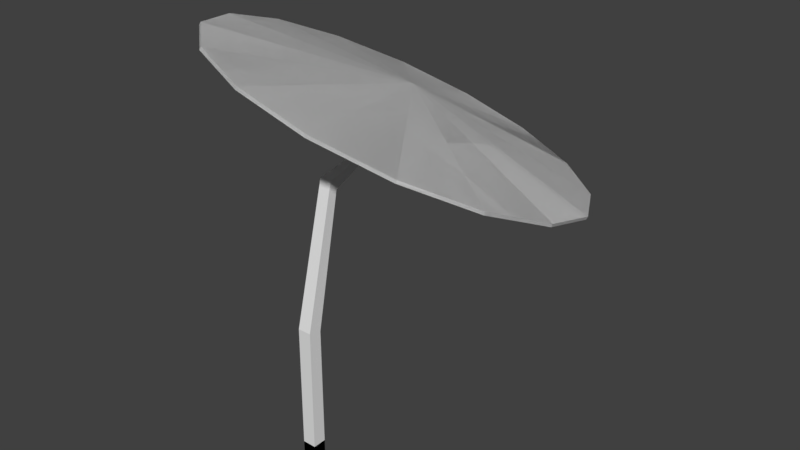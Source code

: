 # Source: Parasol.blend  (saved by Blender 2.79.0; exported with 4.5.12 LTS)
import bpy
from mathutils import Matrix  # noqa: F401  (used for matrix-valued properties, if any)

bpy.ops.wm.read_factory_settings(use_empty=True)
scene = bpy.context.scene
scene.name = 'Scene'

# ---- collections
col_collection_1 = bpy.data.collections.new('Collection 1'); scene.collection.children.link(col_collection_1)

# ---- materials (node trees are filled in below, after node groups)
mat_steel = bpy.data.materials.new('Steel')
mat_steel.alpha_threshold = 0.0
mat_steel.use_transparent_shadow = False
mat_steel.roughness = 0.5
mat_redparasol = bpy.data.materials.new('RedParasol')
mat_redparasol.alpha_threshold = 0.0
mat_redparasol.use_transparent_shadow = False
mat_redparasol.roughness = 0.5

# ---- material node trees

# ---- world
world_world = bpy.data.worlds.new('World'); scene.world = world_world
world_world.color = (0.05088, 0.05088, 0.05088)
world_world.use_sun_shadow = False
world_world.sun_shadow_jitter_overblur = 0.0
world_world.cycles.sampling_method = 'MANUAL'

# ---- meshes
me_cube = bpy.data.meshes.new('Cube')
me_cube.from_pydata([(-1.0, -1.0, -1.0), (-1.0, -1.0, 1.0), (-1.0, 1.0, -1.0), (-1.0, 1.0, 1.0), (1.0, -1.0, -1.0), (1.0, -1.0, 1.0), (1.0, 1.0, -1.0), (1.0, 1.0, 1.0), (-1.0, -1.0, -1.0), (-1.0, -1.0, 1.0), (-1.0, 1.0, -1.0), (-1.0, 1.0, 1.0), (1.0, -1.0, -1.0), (1.0, -1.0, 1.0), (1.0, 1.0, -1.0), (1.0, 1.0, 1.0), (-1.0, -1.0, 1.0), (-1.0, 1.0, 1.0), (1.0, 1.0, 1.0), (1.0, -1.0, 1.0), (-1.0, -0.9751, 19.25), (-1.0, 0.9751, 18.81), (0.9997, 0.9751, 18.81), (0.9997, -0.9751, 19.25), (-0.8694, 3.92, 39.29), (-0.8694, 4.987, 37.92), (0.8688, 4.987, 37.92), (0.8688, 3.92, 39.29), (-0.4409, 16.99, 42.24), (-0.4165, 17.38, 42.15), (-0.01705, 17.35, 42.13), (-0.04141, 16.96, 42.22), (-0.1846, 17.2, 42.22), (-0.3452, 17.71, 43.51), (-0.1811, 17.21, 42.21), (-0.2881, 17.9, 43.42), (-0.1731, 17.22, 42.21), (-0.1584, 18.05, 43.33), (-0.1617, 17.23, 42.2), (-0.1486, 17.23, 42.2), (-0.1359, 17.22, 42.19), (-0.1254, 17.21, 42.19), (-0.1189, 17.2, 42.2), (-0.1172, 17.19, 42.2), (-0.1206, 17.18, 42.21), (-0.1287, 17.17, 42.21), (-0.1401, 17.16, 42.22), (-0.1531, 17.16, 42.22), (-0.1659, 17.17, 42.22), (-0.1763, 17.18, 42.22), (-0.1829, 17.19, 42.22), (-0.321, 17.51, 43.58), (-0.3451, 17.71, 43.51), (-0.1846, 17.2, 42.22), (-0.3452, 17.71, 43.51), (-0.1811, 17.21, 42.21), (-0.2881, 17.9, 43.42), (-0.1731, 17.22, 42.21), (-0.1584, 18.05, 43.33), (-0.1617, 17.23, 42.2), (-0.1486, 17.23, 42.2), (-0.1359, 17.22, 42.19), (-0.1254, 17.21, 42.19), (-0.1189, 17.2, 42.2), (-0.1172, 17.19, 42.2), (-0.1206, 17.18, 42.21), (-0.1287, 17.17, 42.21), (-0.1401, 17.16, 42.22), (-0.1531, 17.16, 42.22), (-0.1659, 17.17, 42.22), (-0.1763, 17.18, 42.22), (-0.1829, 17.19, 42.22), (-0.321, 17.51, 43.58), (-0.3451, 17.71, 43.51), (-0.2774, 17.25, 42.88), (-0.2588, 17.54, 42.81), (-0.01705, 17.35, 42.13), (-0.04141, 16.96, 42.22), (-26.54, 22.68, 50.61), (-26.66, 22.53, 50.2), (1.512, 19.34, 48.11), (-0.1846, 17.2, 42.22), (-5.842, 19.83, 47.76), (-4.729, 19.71, 47.7), (0.746, 19.18, 47.53), (-0.3452, 17.71, 43.51), (-23.64, 32.33, 46.27), (-23.76, 32.18, 45.86), (1.515, 19.35, 48.11), (-0.1811, 17.21, 42.21), (-5.107, 22.27, 46.66), (-4.108, 21.77, 46.77), (0.8098, 19.39, 47.44), (-0.2881, 17.9, 43.42), (-17.18, 39.65, 41.25), (-3.442, 24.16, 45.5), (-17.06, 39.8, 41.67), (1.523, 19.36, 48.1), (-0.1731, 17.22, 42.21), (-2.702, 23.37, 45.79), (0.9547, 19.56, 47.33), (-0.1584, 18.05, 43.33), (1.159, 19.65, 47.24), (-7.801, 43.96, 37.49), (-7.919, 43.81, 37.08), (1.535, 19.37, 48.09), (-0.1617, 17.23, 42.2), (-1.1, 25.21, 44.44), (-0.7232, 24.26, 44.89), (1.561, 25.26, 43.66), (-0.1486, 17.23, 42.2), (2.721, 44.17, 34.39), (2.602, 44.02, 33.98), (1.548, 19.37, 48.09), (1.526, 24.3, 44.23), (1.39, 19.65, 47.17), (3.703, 23.5, 43.9), (12.91, 40.4, 32.83), (12.79, 40.25, 32.41), (1.561, 19.36, 48.09), (-0.1359, 17.22, 42.19), (4.138, 24.31, 43.26), (1.615, 19.57, 47.14), (21.08, 33.08, 32.63), (6.238, 22.5, 43.32), (21.2, 33.23, 33.04), (1.571, 19.35, 48.09), (-0.1254, 17.21, 42.19), (5.476, 21.96, 43.94), (1.798, 19.41, 47.14), (1.911, 19.2, 47.19), (26.35, 23.74, 35.0), (26.23, 23.59, 34.59), (1.578, 19.34, 48.09), (-0.1189, 17.2, 42.2), (7.54, 20.09, 43.81), (6.577, 19.93, 44.36), (6.836, 17.72, 45.09), (1.938, 18.98, 47.26), (27.57, 13.38, 38.41), (27.45, 13.23, 38.0), (1.579, 19.33, 48.1), (-0.1172, 17.19, 42.2), (7.848, 17.47, 44.67), (24.66, 3.731, 42.74), (24.54, 3.581, 42.33), (1.576, 19.32, 48.1), (-0.1206, 17.18, 42.21), (7.113, 15.03, 45.77), (6.216, 15.66, 46.02), (1.874, 18.76, 47.36), (1.73, 18.6, 47.46), (18.08, -3.743, 47.35), (17.96, -3.893, 46.94), (1.568, 19.31, 48.11), (-0.1287, 17.17, 42.21), (5.448, 13.14, 46.94), (4.809, 14.06, 47.0), (1.556, 19.3, 48.11), (8.823, -7.902, 51.52), (8.704, -8.052, 51.11), (-0.1401, 17.16, 42.22), (3.106, 12.09, 47.99), (2.831, 13.17, 47.89), (1.526, 18.51, 47.55), (0.5818, 13.13, 48.56), (-1.699, -8.114, 54.63), (-1.817, -8.263, 54.22), (1.543, 19.3, 48.12), (-0.1531, 17.16, 42.22), (0.4441, 12.03, 48.78), (1.294, 18.5, 47.62), (0.1453, 17.11, 43.59), (-0.1659, 17.17, 42.22), (1.531, 19.31, 48.12), (-11.88, -4.345, 56.19), (-12.0, -4.494, 55.78), (-2.133, 12.99, 49.17), (-1.595, 13.93, 48.89), (1.069, 18.58, 47.65), (-0.05558, 17.18, 43.62), (0.8865, 18.74, 47.65), (-0.2193, 17.32, 43.61), (-20.18, 2.83, 55.98), (-20.3, 2.681, 55.57), (1.52, 19.31, 48.12), (-0.1763, 17.18, 42.22), (-4.232, 14.8, 49.12), (-3.369, 15.46, 48.85), (-5.535, 17.2, 48.62), (-0.1829, 17.19, 42.22), (-25.33, 12.32, 54.02), (-25.45, 12.17, 53.6), (1.514, 19.33, 48.11), (-4.469, 17.49, 48.43), (0.7729, 18.95, 47.61), (-0.321, 17.51, 43.58), (-0.3451, 17.71, 43.51), (-4.729, 19.71, 47.7), (-26.54, 22.68, 50.61), (-26.66, 22.53, 50.2), (1.512, 19.34, 48.11), (-0.1846, 17.2, 42.22), (-5.842, 19.83, 47.76), (0.746, 19.18, 47.53), (-26.54, 22.68, 50.61), (-26.66, 22.53, 50.2), (1.512, 19.34, 48.11), (-0.1846, 17.2, 42.22), (-5.842, 19.83, 47.76), (-4.729, 19.71, 47.7), (0.746, 19.18, 47.53), (-0.3452, 17.71, 43.51), (-23.64, 32.33, 46.27), (-23.76, 32.18, 45.86), (1.515, 19.35, 48.11), (-0.1811, 17.21, 42.21), (-5.107, 22.27, 46.66), (-4.108, 21.77, 46.77), (0.8098, 19.39, 47.44), (-0.2881, 17.9, 43.42), (-17.18, 39.65, 41.25), (-3.442, 24.16, 45.5), (-17.06, 39.8, 41.67), (1.523, 19.36, 48.1), (-0.1731, 17.22, 42.21), (-2.702, 23.37, 45.79), (0.9547, 19.56, 47.33), (-0.1584, 18.05, 43.33), (1.159, 19.65, 47.24), (-7.801, 43.96, 37.49), (-7.919, 43.81, 37.08), (1.535, 19.37, 48.09), (-0.1617, 17.23, 42.2), (-1.1, 25.21, 44.44), (-0.7232, 24.26, 44.89), (1.561, 25.26, 43.66), (-0.1486, 17.23, 42.2), (2.721, 44.17, 34.39), (2.602, 44.02, 33.98), (1.548, 19.37, 48.09), (1.526, 24.3, 44.23), (1.39, 19.65, 47.17), (3.703, 23.5, 43.9), (12.91, 40.4, 32.83), (12.79, 40.25, 32.41), (1.561, 19.36, 48.09), (-0.1359, 17.22, 42.19), (4.138, 24.31, 43.26), (1.615, 19.57, 47.14), (21.08, 33.08, 32.63), (6.238, 22.5, 43.32), (21.2, 33.23, 33.04), (1.571, 19.35, 48.09), (-0.1254, 17.21, 42.19), (5.476, 21.96, 43.94), (1.798, 19.41, 47.14), (1.911, 19.2, 47.19), (26.35, 23.74, 35.0), (26.23, 23.59, 34.59), (1.578, 19.34, 48.09), (-0.1189, 17.2, 42.2), (7.54, 20.09, 43.81), (6.577, 19.93, 44.36), (6.836, 17.72, 45.09), (1.938, 18.98, 47.26), (27.57, 13.38, 38.41), (27.45, 13.23, 38.0), (1.579, 19.33, 48.1), (-0.1172, 17.19, 42.2), (7.848, 17.47, 44.67), (24.66, 3.731, 42.74), (24.54, 3.581, 42.33), (1.576, 19.32, 48.1), (-0.1206, 17.18, 42.21), (7.113, 15.03, 45.77), (6.216, 15.66, 46.02), (1.874, 18.76, 47.36), (1.73, 18.6, 47.46), (18.08, -3.743, 47.35), (17.96, -3.893, 46.94), (1.568, 19.31, 48.11), (-0.1287, 17.17, 42.21), (5.448, 13.14, 46.94), (4.809, 14.06, 47.0), (1.556, 19.3, 48.11), (8.823, -7.902, 51.52), (8.704, -8.052, 51.11), (-0.1401, 17.16, 42.22), (3.106, 12.09, 47.99), (2.831, 13.17, 47.89), (1.526, 18.51, 47.55), (0.5818, 13.13, 48.56), (-1.699, -8.114, 54.63), (-1.817, -8.263, 54.22), (1.543, 19.3, 48.12), (-0.1531, 17.16, 42.22), (0.4441, 12.03, 48.78), (1.294, 18.5, 47.62), (0.1453, 17.11, 43.59), (-0.1659, 17.17, 42.22), (1.531, 19.31, 48.12), (-11.88, -4.345, 56.19), (-12.0, -4.494, 55.78), (-2.133, 12.99, 49.17), (-1.595, 13.93, 48.89), (1.069, 18.58, 47.65), (-0.05558, 17.18, 43.62), (0.8865, 18.74, 47.65), (-0.2193, 17.32, 43.61), (-20.18, 2.83, 55.98), (-20.3, 2.681, 55.57), (1.52, 19.31, 48.12), (-0.1763, 17.18, 42.22), (-4.232, 14.8, 49.12), (-3.369, 15.46, 48.85), (-5.535, 17.2, 48.62), (-0.1829, 17.19, 42.22), (-25.33, 12.32, 54.02), (-25.45, 12.17, 53.6), (1.514, 19.33, 48.11), (-4.469, 17.49, 48.43), (0.7729, 18.95, 47.61), (-0.321, 17.51, 43.58), (-0.3451, 17.71, 43.51), (-4.729, 19.71, 47.7), (-26.54, 22.68, 50.61), (-26.66, 22.53, 50.2), (1.512, 19.34, 48.11), (-0.1846, 17.2, 42.22), (-5.842, 19.83, 47.76), (0.746, 19.18, 47.53), (-0.2774, 17.25, 42.88), (-0.2588, 17.54, 42.81), (-0.01705, 17.35, 42.13), (-0.04141, 16.96, 42.22), (0.7497, 18.6, 47.02), (0.7682, 18.9, 46.95), (1.331, 19.13, 47.56), (1.307, 18.74, 47.65)], [], [(0, 1, 3, 2), (2, 3, 7, 6), (6, 7, 5, 4), (4, 5, 1, 0), (2, 6, 4, 0), (7, 3, 1, 5), (8, 9, 11, 10), (10, 11, 15, 14), (14, 15, 13, 12), (12, 13, 9, 8), (10, 14, 12, 8), (13, 15, 18, 19), (19, 18, 22, 23), (11, 9, 16, 17), (9, 13, 19, 16), (15, 11, 17, 18), (20, 23, 27, 24), (17, 16, 20, 21), (16, 19, 23, 20), (18, 17, 21, 22), (27, 26, 30, 31), (22, 21, 25, 26), (23, 22, 26, 27), (21, 20, 24, 25), (29, 28, 74, 75), (25, 24, 28, 29), (24, 27, 31, 28), (26, 25, 29, 30), (35, 56, 58, 37), (34, 55, 53, 32), (58, 56, 220, 228), (57, 59, 233, 225), (48, 47, 169, 173), (67, 46, 161, 288), (62, 63, 261, 254), (74, 77, 335, 332), (39, 60, 237, 110), (56, 54, 212, 220), (33, 54, 56, 35), (77, 76, 334, 335), (40, 61, 60, 39), (60, 61, 247, 237), (44, 65, 64, 43), (73, 72, 323, 324), (46, 67, 66, 45), (54, 33, 85, 212), (42, 63, 62, 41), (38, 59, 57, 36), (59, 38, 106, 233), (66, 67, 288, 282), (51, 72, 73, 52), (64, 65, 274, 269), (70, 71, 317, 313), (55, 34, 89, 216), (76, 75, 333, 334), (72, 51, 196, 323), (75, 74, 332, 333), (61, 40, 120, 247), (37, 58, 228, 101), (35, 37, 101, 93), (38, 36, 98, 106), (53, 55, 216, 208), (32, 53, 208, 81), (63, 42, 134, 261), (36, 57, 225, 98), (68, 69, 300, 296), (49, 70, 313, 186), (42, 41, 127, 134), (71, 50, 190, 317), (52, 73, 324, 197), (48, 69, 68, 47), (41, 62, 254, 127), (33, 35, 93, 85), (69, 48, 173, 300), (40, 39, 110, 120), (51, 52, 197, 196), (46, 45, 155, 161), (44, 43, 142, 147), (50, 49, 186, 190), (50, 71, 70, 49), (45, 66, 282, 155), (28, 31, 77, 74), (30, 29, 75, 76), (31, 30, 76, 77), (47, 68, 296, 169), (43, 64, 269, 142), (34, 32, 81, 89), (65, 44, 147, 274), (79, 78, 83, 85, 81, 82), (78, 80, 81, 85, 84, 83), (89, 88, 97, 98), (87, 90, 95, 94), (80, 78, 86, 88), (84, 85, 93, 92), (79, 82, 90, 87), (81, 80, 88, 89), (78, 79, 87, 86), (83, 84, 92, 91), (94, 95, 107, 104), (86, 87, 94, 96), (91, 92, 100, 99), (90, 89, 98, 95), (88, 86, 96, 97), (92, 93, 101, 100), (105, 103, 111, 113), (107, 106, 110, 109), (98, 97, 105, 106), (96, 94, 104, 103), (99, 100, 102, 108), (97, 96, 103, 105), (114, 115, 122, 116), (104, 107, 109, 112), (106, 105, 113, 110), (103, 104, 112, 111), (108, 102, 115, 114), (120, 119, 126, 127), (118, 121, 124, 123), (113, 111, 117, 119), (112, 109, 121, 118), (110, 113, 119, 120), (111, 112, 118, 117), (123, 124, 135, 132), (117, 118, 123, 125), (116, 122, 129, 128), (121, 120, 127, 124), (119, 117, 125, 126), (135, 134, 142, 143), (136, 130, 138, 137), (127, 126, 133, 134), (125, 123, 132, 131), (128, 129, 130, 136), (126, 125, 131, 133), (139, 140, 145, 144), (133, 131, 139, 141), (132, 135, 143, 140), (134, 133, 141, 142), (131, 132, 140, 139), (145, 148, 156, 153), (137, 138, 150, 149), (141, 139, 144, 146), (140, 143, 148, 145), (142, 141, 146, 147), (154, 152, 159, 158), (147, 146, 154, 155), (144, 145, 153, 152), (149, 150, 151, 157), (148, 147, 155, 156), (146, 144, 152, 154), (163, 164, 171, 165), (153, 156, 162, 160), (155, 154, 158, 161), (152, 153, 160, 159), (157, 151, 164, 163), (166, 167, 176, 175), (169, 168, 174, 173), (162, 161, 169, 170), (158, 159, 166, 168), (160, 162, 170, 167), (161, 158, 168, 169), (159, 160, 167, 166), (176, 177, 187, 184), (179, 180, 182, 181), (165, 171, 179, 178), (168, 166, 175, 174), (171, 172, 180, 179), (167, 170, 177, 176), (185, 183, 191, 193), (173, 174, 185, 186), (175, 176, 184, 183), (178, 179, 181, 188), (177, 173, 186, 187), (174, 175, 183, 185), (194, 195, 204, 198), (181, 182, 196, 195), (184, 187, 189, 192), (186, 185, 193, 190), (183, 184, 192, 191), (188, 181, 195, 194), (200, 203, 202, 197, 198, 199), (199, 198, 204, 197, 202, 201), (189, 190, 202, 203), (193, 191, 199, 201), (195, 196, 197, 204), (192, 189, 203, 200), (190, 193, 201, 202), (191, 192, 200, 199), (206, 209, 208, 212, 210, 205), (205, 210, 211, 212, 208, 207), (216, 225, 224, 215), (214, 221, 222, 217), (207, 215, 213, 205), (211, 219, 220, 212), (206, 214, 217, 209), (208, 216, 215, 207), (205, 213, 214, 206), (210, 218, 219, 211), (221, 231, 234, 222), (213, 223, 221, 214), (218, 226, 227, 219), (217, 222, 225, 216), (215, 224, 223, 213), (219, 227, 228, 220), (232, 240, 238, 230), (234, 236, 237, 233), (225, 233, 232, 224), (223, 230, 231, 221), (226, 235, 229, 227), (224, 232, 230, 223), (241, 243, 249, 242), (231, 239, 236, 234), (233, 237, 240, 232), (230, 238, 239, 231), (235, 241, 242, 229), (247, 254, 253, 246), (245, 250, 251, 248), (240, 246, 244, 238), (239, 245, 248, 236), (237, 247, 246, 240), (238, 244, 245, 239), (250, 259, 262, 251), (244, 252, 250, 245), (243, 255, 256, 249), (248, 251, 254, 247), (246, 253, 252, 244), (262, 270, 269, 261), (263, 264, 265, 257), (254, 261, 260, 253), (252, 258, 259, 250), (255, 263, 257, 256), (253, 260, 258, 252), (266, 271, 272, 267), (260, 268, 266, 258), (259, 267, 270, 262), (261, 269, 268, 260), (258, 266, 267, 259), (272, 280, 283, 275), (264, 276, 277, 265), (268, 273, 271, 266), (267, 272, 275, 270), (269, 274, 273, 268), (281, 285, 286, 279), (274, 282, 281, 273), (271, 279, 280, 272), (276, 284, 278, 277), (275, 283, 282, 274), (273, 281, 279, 271), (290, 292, 298, 291), (280, 287, 289, 283), (282, 288, 285, 281), (279, 286, 287, 280), (284, 290, 291, 278), (293, 302, 303, 294), (296, 300, 301, 295), (289, 297, 296, 288), (285, 295, 293, 286), (287, 294, 297, 289), (288, 296, 295, 285), (286, 293, 294, 287), (303, 311, 314, 304), (306, 308, 309, 307), (292, 305, 306, 298), (295, 301, 302, 293), (298, 306, 307, 299), (294, 303, 304, 297), (312, 320, 318, 310), (300, 313, 312, 301), (302, 310, 311, 303), (305, 315, 308, 306), (304, 314, 313, 300), (301, 312, 310, 302), (321, 325, 331, 322), (308, 322, 323, 309), (311, 319, 316, 314), (313, 317, 320, 312), (310, 318, 319, 311), (315, 321, 322, 308), (327, 326, 325, 324, 329, 330), (326, 328, 329, 324, 331, 325), (316, 330, 329, 317), (320, 328, 326, 318), (322, 331, 324, 323), (319, 327, 330, 316), (317, 329, 328, 320), (318, 326, 327, 319), (90, 217, 216, 89), (122, 249, 256, 129), (114, 241, 235, 108), (157, 284, 276, 149), (197, 324, 325, 198), (135, 262, 261, 134), (121, 248, 247, 120), (107, 234, 233, 106), (162, 289, 288, 161), (148, 275, 274, 147), (188, 315, 305, 178), (177, 304, 300, 173), (82, 209, 217, 90), (137, 264, 263, 136), (165, 292, 290, 163), (150, 277, 278, 151), (130, 257, 265, 138), (151, 278, 291, 164), (149, 276, 264, 137), (124, 251, 262, 135), (189, 316, 317, 190), (115, 242, 249, 122), (95, 222, 234, 107), (156, 283, 289, 162), (138, 265, 277, 150), (180, 307, 309, 182), (109, 236, 248, 121), (143, 270, 275, 148), (91, 218, 210, 83), (163, 290, 284, 157), (178, 305, 292, 165), (136, 263, 255, 128), (198, 325, 321, 194), (172, 299, 307, 180), (108, 235, 226, 99), (81, 208, 209, 82), (170, 297, 304, 177), (98, 225, 222, 95), (169, 296, 297, 170), (155, 282, 283, 156), (182, 309, 323, 196), (142, 269, 270, 143), (127, 254, 251, 124), (110, 237, 236, 109), (101, 228, 227, 100), (171, 298, 299, 172), (83, 210, 212, 85), (194, 321, 315, 188), (186, 313, 314, 187), (100, 227, 229, 102), (129, 256, 257, 130), (116, 243, 241, 114), (164, 291, 298, 171), (187, 314, 316, 189), (102, 229, 242, 115), (99, 226, 218, 91), (128, 255, 243, 116), (335, 334, 338, 339), (338, 337, 336, 339), (333, 332, 336, 337), (332, 335, 339, 336), (334, 333, 337, 338)])
me_cube.polygons.foreach_set('material_index', [0, 0, 0, 0, 0, 0, 0, 0, 0, 0, 0, 0, 0, 0, 0, 0, 0, 0, 0, 0, 0, 0, 0, 0, 0, 0, 0, 0, 0, 0, 0, 0, 0, 0, 0, 0, 0, 0, 0, 0, 0, 0, 0, 0, 0, 0, 0, 0, 0, 0, 0, 0, 0, 0, 0, 0, 0, 0, 0, 0, 0, 0, 0, 0, 0, 0, 0, 0, 0, 0, 0, 0, 0, 0, 0, 0, 0, 0, 0, 0, 0, 0, 0, 0, 0, 0, 0, 0, 1, 0, 0, 1, 1, 0, 1, 0, 1, 0, 1, 1, 0, 0, 1, 0, 1, 0, 0, 1, 0, 1, 0, 1, 0, 1, 0, 0, 1, 1, 1, 0, 1, 1, 1, 0, 0, 1, 0, 0, 0, 1, 0, 1, 1, 1, 1, 0, 1, 1, 0, 1, 1, 0, 1, 0, 1, 0, 0, 1, 0, 1, 0, 1, 0, 1, 0, 0, 1, 1, 0, 1, 1, 0, 0, 1, 0, 1, 1, 0, 1, 0, 0, 1, 0, 0, 1, 0, 1, 0, 1, 0, 0, 1, 0, 1, 0, 1, 1, 0, 0, 1, 1, 0, 1, 0, 1, 0, 1, 1, 0, 0, 1, 0, 1, 0, 0, 1, 0, 1, 0, 1, 0, 1, 0, 0, 1, 1, 1, 0, 1, 1, 1, 0, 0, 1, 0, 0, 0, 1, 0, 1, 1, 1, 1, 0, 1, 1, 0, 1, 1, 0, 1, 0, 1, 0, 0, 1, 0, 1, 0, 1, 0, 1, 0, 0, 1, 1, 0, 1, 1, 0, 0, 1, 0, 1, 1, 0, 1, 0, 0, 1, 0, 0, 1, 0, 1, 0, 1, 0, 0, 1, 0, 1, 0, 1, 0, 0, 0, 0, 0, 0, 0, 0, 0, 0, 0, 0, 0, 0, 0, 0, 0, 0, 0, 0, 0, 0, 0, 0, 0, 0, 0, 0, 0, 0, 0, 0, 0, 0, 0, 0, 0, 0, 0, 0, 0, 0, 0, 0, 0, 0, 0, 0, 0, 0, 0, 0, 0, 0, 0, 0, 0, 0, 0, 0, 0, 0])
_uv = me_cube.uv_layers.new(name='UVMap')
_uv.uv.foreach_set('vector', [0.8544, 0.6122, 0.8542, 0.5807, 0.8896, 0.5806, 0.8898, 0.6121, 0.8651, 0.806, 0.8648, 0.7747, 0.9002, 0.7747, 0.9005, 0.8059, 0.8298, 0.9306, 0.8299, 0.8986, 0.8653, 0.8985, 0.8652, 0.9305, 0.9022, 0.8673, 0.9022, 0.8984, 0.8668, 0.8985, 0.8667, 0.8674, 0.8667, 0.8678, 0.8637, 0.8985, 0.8297, 0.8986, 0.8327, 0.8679, 0.8311, 0.8061, 0.866, 0.806, 0.8643, 0.8372, 0.8295, 0.8373, 0.8295, 0.8061, 0.8293, 0.7746, 0.8647, 0.7745, 0.8649, 0.806, 0.8656, 0.9305, 0.8653, 0.8992, 0.9007, 0.8991, 0.901, 0.9304, 0.8187, 0.6123, 0.8188, 0.5803, 0.8542, 0.5803, 0.8541, 0.6122, 0.9021, 0.8361, 0.9021, 0.8673, 0.8667, 0.8674, 0.8666, 0.8362, 0.8666, 0.8372, 0.8636, 0.8679, 0.8296, 0.8679, 0.8326, 0.8372, 0.03409, 0.9327, 0.03409, 0.9327, 0.03409, 0.9327, 0.03409, 0.9327, 0.03307, 0.5939, 0.04597, 0.5639, 0.3357, 0.6698, 0.3304, 0.7017, 0.03409, 0.9327, 0.03409, 0.9327, 0.03409, 0.9327, 0.03409, 0.9327, 0.03409, 0.9327, 0.03409, 0.9327, 0.03409, 0.9327, 0.03409, 0.9327, 0.03409, 0.9327, 0.03409, 0.9327, 0.03409, 0.9327, 0.03409, 0.9327, 0.3435, 0.1467, 0.3434, 0.1144, 0.7086, 0.1152, 0.7087, 0.1433, 0.816, 0.7466, 0.8293, 0.7765, 0.537, 0.8854, 0.5311, 0.8536, 0.03177, 0.1475, 0.03162, 0.1152, 0.3434, 0.1144, 0.3435, 0.1467, 0.6824, 0.08122, 0.6823, 0.1135, 0.3771, 0.1143, 0.3771, 0.08202, 0.688, 0.7469, 0.6725, 0.7228, 0.8185, 0.5618, 0.8174, 0.5682, 0.3771, 0.08202, 0.3771, 0.1143, 0.03161, 0.1118, 0.03169, 0.08369, 0.3304, 0.7017, 0.3357, 0.6698, 0.6725, 0.7228, 0.688, 0.7469, 0.5311, 0.8536, 0.537, 0.8854, 0.183, 0.9323, 0.1978, 0.9081, 0.04574, 0.7486, 0.04699, 0.7549, 0.03449, 0.7551, 0.03354, 0.7502, 0.1978, 0.9081, 0.183, 0.9323, 0.04699, 0.7549, 0.04574, 0.7486, 0.5336, 0.3277, 0.5283, 0.3005, 0.7399, 0.3, 0.7415, 0.3062, 0.9397, 0.3009, 0.9315, 0.3267, 0.7415, 0.3074, 0.7438, 0.3015, 0.03409, 0.9327, 0.03409, 0.9327, 0.03409, 0.9327, 0.03409, 0.9327, 0.03409, 0.9327, 0.03409, 0.9327, 0.03409, 0.9327, 0.03409, 0.9327, 0.03409, 0.9327, 0.03409, 0.9327, 0.03409, 0.9327, 0.03409, 0.9327, 0.03409, 0.9327, 0.03409, 0.9327, 0.03409, 0.9327, 0.03409, 0.9327, 0.03409, 0.9327, 0.03409, 0.9327, 0.03409, 0.9327, 0.03409, 0.9327, 0.03409, 0.9327, 0.03409, 0.9327, 0.03409, 0.9327, 0.03409, 0.9327, 0.03409, 0.9327, 0.03409, 0.9327, 0.03409, 0.9327, 0.03409, 0.9327, 0.03409, 0.9327, 0.03409, 0.9327, 0.03409, 0.9327, 0.03409, 0.9327, 0.03409, 0.9327, 0.03409, 0.9327, 0.03409, 0.9327, 0.03409, 0.9327, 0.03409, 0.9327, 0.03409, 0.9327, 0.03409, 0.9327, 0.03409, 0.9327, 0.03409, 0.9327, 0.03409, 0.9327, 0.03409, 0.9327, 0.03409, 0.9327, 0.03409, 0.9327, 0.03409, 0.9327, 0.03409, 0.9327, 0.03409, 0.9327, 0.03409, 0.9327, 0.03409, 0.9327, 0.03409, 0.9327, 0.03409, 0.9327, 0.03409, 0.9327, 0.03409, 0.9327, 0.03409, 0.9327, 0.03409, 0.9327, 0.03409, 0.9327, 0.03409, 0.9327, 0.03409, 0.9327, 0.03409, 0.9327, 0.03409, 0.9327, 0.03409, 0.9327, 0.03409, 0.9327, 0.03409, 0.9327, 0.03409, 0.9327, 0.03409, 0.9327, 0.03409, 0.9327, 0.03409, 0.9327, 0.03409, 0.9327, 0.03409, 0.9327, 0.03409, 0.9327, 0.03409, 0.9327, 0.03409, 0.9327, 0.03409, 0.9327, 0.03409, 0.9327, 0.03409, 0.9327, 0.03409, 0.9327, 0.03409, 0.9327, 0.03409, 0.9327, 0.03409, 0.9327, 0.03409, 0.9327, 0.03409, 0.9327, 0.03409, 0.9327, 0.03409, 0.9327, 0.03409, 0.9327, 0.03409, 0.9327, 0.03409, 0.9327, 0.03409, 0.9327, 0.03409, 0.9327, 0.03409, 0.9327, 0.03409, 0.9327, 0.03409, 0.9327, 0.03409, 0.9327, 0.03409, 0.9327, 0.03409, 0.9327, 0.03409, 0.9327, 0.03409, 0.9327, 0.03409, 0.9327, 0.03409, 0.9327, 0.03409, 0.9327, 0.03409, 0.9327, 0.03409, 0.9327, 0.03409, 0.9327, 0.03409, 0.9327, 0.03409, 0.9327, 0.03409, 0.9327, 0.03409, 0.9327, 0.03409, 0.9327, 0.03409, 0.9327, 0.03409, 0.9327, 0.03409, 0.9327, 0.03409, 0.9327, 0.03409, 0.9327, 0.03409, 0.9327, 0.03409, 0.9327, 0.03409, 0.9327, 0.03409, 0.9327, 0.03409, 0.9327, 0.03409, 0.9327, 0.03409, 0.9327, 0.03409, 0.9327, 0.03409, 0.9327, 0.03409, 0.9327, 0.03409, 0.9327, 0.03409, 0.9327, 0.03409, 0.9327, 0.03409, 0.9327, 0.03409, 0.9327, 0.03409, 0.9327, 0.03409, 0.9327, 0.03409, 0.9327, 0.03409, 0.9327, 0.03409, 0.9327, 0.03409, 0.9327, 0.03409, 0.9327, 0.03409, 0.9327, 0.03409, 0.9327, 0.03409, 0.9327, 0.03409, 0.9327, 0.03409, 0.9327, 0.03409, 0.9327, 0.03409, 0.9327, 0.03409, 0.9327, 0.03409, 0.9327, 0.03409, 0.9327, 0.03409, 0.9327, 0.03409, 0.9327, 0.03409, 0.9327, 0.03409, 0.9327, 0.03409, 0.9327, 0.03409, 0.9327, 0.03409, 0.9327, 0.03409, 0.9327, 0.03409, 0.9327, 0.03409, 0.9327, 0.03409, 0.9327, 0.03409, 0.9327, 0.03409, 0.9327, 0.03409, 0.9327, 0.03409, 0.9327, 0.03409, 0.9327, 0.03409, 0.9327, 0.03409, 0.9327, 0.03409, 0.9327, 0.03409, 0.9327, 0.03409, 0.9327, 0.03409, 0.9327, 0.03409, 0.9327, 0.03409, 0.9327, 0.03409, 0.9327, 0.03409, 0.9327, 0.03409, 0.9327, 0.03409, 0.9327, 0.03409, 0.9327, 0.03409, 0.9327, 0.03409, 0.9327, 0.03409, 0.9327, 0.03409, 0.9327, 0.03409, 0.9327, 0.03409, 0.9327, 0.03409, 0.9327, 0.03409, 0.9327, 0.03409, 0.9327, 0.03409, 0.9327, 0.03409, 0.9327, 0.03409, 0.9327, 0.03409, 0.9327, 0.03409, 0.9327, 0.03409, 0.9327, 0.03409, 0.9327, 0.03409, 0.9327, 0.03409, 0.9327, 0.03409, 0.9327, 0.03409, 0.9327, 0.03409, 0.9327, 0.03409, 0.9327, 0.03409, 0.9327, 0.03409, 0.9327, 0.03409, 0.9327, 0.03409, 0.9327, 0.03409, 0.9327, 0.03409, 0.9327, 0.03409, 0.9327, 0.03409, 0.9327, 0.03409, 0.9327, 0.03409, 0.9327, 0.03409, 0.9327, 0.03409, 0.9327, 0.03409, 0.9327, 0.03409, 0.9327, 0.03409, 0.9327, 0.03409, 0.9327, 0.8415, 0.7548, 0.8415, 0.7613, 0.8415, 0.7613, 0.8293, 0.7567, 0.8414, 0.7484, 0.8414, 0.7548, 0.8293, 0.7531, 0.8414, 0.7484, 0.03409, 0.9327, 0.03409, 0.9327, 0.03409, 0.9327, 0.03409, 0.9327, 0.03409, 0.9327, 0.03409, 0.9327, 0.03409, 0.9327, 0.03409, 0.9327, 0.03409, 0.9327, 0.03409, 0.9327, 0.03409, 0.9327, 0.03409, 0.9327, 0.03409, 0.9327, 0.03409, 0.9327, 0.03409, 0.9327, 0.03409, 0.9327, 0.03409, 0.9327, 0.03409, 0.9327, 0.03409, 0.9327, 0.03409, 0.9327, 0.6737, 0.7526, 0.671, 0.7529, 0.6486, 0.5566, 0.6661, 0.5055, 0.6737, 0.5, 0.6502, 0.5663, 0.03172, 0.1475, 0.5308, 0.1462, 0.5138, 0.2496, 0.5082, 0.2278, 0.5186, 0.1573, 0.4219, 0.1631, 0.6465, 0.1461, 0.5317, 0.1464, 0.5317, 0.1463, 0.6465, 0.146, 0.7831, 0.599, 0.5489, 0.5292, 0.5489, 0.4819, 0.7831, 0.412, 0.4703, 0.5307, 0.2558, 0.7456, 0.2173, 0.606, 0.4703, 0.5305, 0.7354, 0.153, 0.6576, 0.1524, 0.6575, 0.1491, 0.7353, 0.1492, 0.7354, 0.7718, 0.5369, 0.5729, 0.5489, 0.5292, 0.7831, 0.599, 0.6465, 0.1463, 0.5317, 0.1466, 0.5317, 0.1464, 0.6465, 0.1461, 0.6592, 0.2153, 0.6646, 0.2153, 0.6646, 0.3969, 0.6592, 0.3969, 0.9305, 0.5205, 0.8508, 0.4707, 0.8524, 0.4671, 0.9464, 0.4857, 0.7831, 0.412, 0.5489, 0.4819, 0.5369, 0.4382, 0.7354, 0.2393, 0.6592, 0.3969, 0.6646, 0.3969, 0.6646, 0.5358, 0.6592, 0.5358, 0.9464, 0.4857, 0.8524, 0.4671, 0.8524, 0.4632, 0.9464, 0.448, 0.9063, 0.2547, 0.7847, 0.2408, 0.7847, 0.2406, 0.9062, 0.2101, 0.4703, 0.5305, 0.2173, 0.606, 0.2173, 0.4548, 0.4703, 0.5303, 0.7353, 0.1492, 0.6575, 0.1491, 0.6573, 0.1464, 0.735, 0.1461, 0.4703, 0.5301, 0.2558, 0.3152, 0.3271, 0.2083, 0.4704, 0.53, 0.7871, 0.3719, 0.6592, 0.3557, 0.6592, 0.3554, 0.7869, 0.3272, 0.896, 0.1187, 0.7815, 0.119, 0.7815, 0.1188, 0.896, 0.1185, 0.6918, 0.2153, 0.6972, 0.2153, 0.6972, 0.3928, 0.6918, 0.3928, 0.9464, 0.448, 0.8524, 0.4632, 0.8508, 0.4596, 0.9304, 0.4133, 0.4703, 0.5303, 0.2173, 0.4548, 0.2558, 0.3152, 0.4703, 0.5301, 0.901, 0.3867, 0.8478, 0.4569, 0.8438, 0.4554, 0.8627, 0.3724, 0.7354, 0.2393, 0.5369, 0.4382, 0.5146, 0.4047, 0.6472, 0.107, 0.896, 0.1185, 0.7815, 0.1188, 0.7815, 0.1186, 0.896, 0.1183, 0.6918, 0.3928, 0.6972, 0.3928, 0.6972, 0.5891, 0.6918, 0.5891, 0.9304, 0.4133, 0.8508, 0.4596, 0.8478, 0.4569, 0.901, 0.3867, 0.896, 0.1181, 0.7815, 0.1184, 0.7814, 0.1182, 0.896, 0.1179, 0.532, 0.03545, 0.4854, 0.3866, 0.4539, 0.3866, 0.4073, 0.03545, 0.4704, 0.53, 0.3271, 0.2083, 0.4202, 0.1505, 0.4705, 0.5299, 0.6472, 0.107, 0.5146, 0.4047, 0.4854, 0.3866, 0.532, 0.03545, 0.896, 0.1183, 0.7815, 0.1186, 0.7815, 0.1184, 0.896, 0.1181, 0.6918, 0.5891, 0.6972, 0.5891, 0.6972, 0.7742, 0.6918, 0.7742, 0.4073, 0.03545, 0.4539, 0.3866, 0.4247, 0.4047, 0.2921, 0.107, 0.6918, 0.7742, 0.6972, 0.7742, 0.6972, 0.9201, 0.6918, 0.9201, 0.8627, 0.3724, 0.8438, 0.4554, 0.8395, 0.4554, 0.8212, 0.3725, 0.6593, 0.3722, 0.5285, 0.3512, 0.5285, 0.351, 0.6591, 0.3274, 0.4705, 0.5299, 0.4202, 0.1505, 0.521, 0.1505, 0.4706, 0.5299, 0.6577, 0.3002, 0.5282, 0.2743, 0.5282, 0.2741, 0.6576, 0.2554, 0.7828, 0.387, 0.8356, 0.4569, 0.8326, 0.4597, 0.7535, 0.4137, 0.8957, 0.1195, 0.7815, 0.1198, 0.7815, 0.1196, 0.8957, 0.1193, 0.6864, 0.9139, 0.6809, 0.9139, 0.6809, 0.7323, 0.6864, 0.7323, 0.8212, 0.3725, 0.8395, 0.4554, 0.8356, 0.4569, 0.7828, 0.387, 0.4706, 0.5299, 0.521, 0.1505, 0.6141, 0.2083, 0.4708, 0.53, 0.6864, 0.5358, 0.6809, 0.5358, 0.6809, 0.3543, 0.6864, 0.3543, 0.4708, 0.53, 0.6141, 0.2083, 0.6853, 0.3152, 0.4709, 0.5301, 0.2921, 0.107, 0.4247, 0.4047, 0.4024, 0.4382, 0.2039, 0.2393, 0.8957, 0.1193, 0.7815, 0.1196, 0.7815, 0.1194, 0.8957, 0.1191, 0.6864, 0.7323, 0.6809, 0.7323, 0.6809, 0.5358, 0.6864, 0.5358, 0.1562, 0.412, 0.3903, 0.4819, 0.3903, 0.5292, 0.1562, 0.599, 0.7535, 0.4137, 0.8326, 0.4597, 0.8309, 0.4633, 0.7376, 0.4486, 0.4709, 0.5301, 0.6853, 0.3152, 0.7239, 0.4548, 0.4709, 0.5303, 0.2039, 0.2393, 0.4024, 0.4382, 0.3903, 0.4819, 0.1562, 0.412, 0.8957, 0.1191, 0.7815, 0.1194, 0.7815, 0.1192, 0.8957, 0.1189, 0.4709, 0.5305, 0.7239, 0.606, 0.6853, 0.7456, 0.4709, 0.5306, 0.8957, 0.1189, 0.7815, 0.1192, 0.7814, 0.119, 0.8957, 0.1187, 0.6864, 0.3543, 0.6809, 0.3543, 0.6809, 0.2153, 0.6864, 0.2153, 0.7376, 0.4486, 0.8309, 0.4633, 0.8309, 0.4671, 0.7377, 0.4862, 0.7817, 0.2102, 0.6574, 0.1808, 0.6574, 0.1806, 0.7816, 0.1656, 0.4709, 0.5303, 0.7239, 0.4548, 0.7239, 0.606, 0.4709, 0.5305, 0.7536, 0.521, 0.8326, 0.4707, 0.8356, 0.4735, 0.783, 0.5475, 0.1562, 0.599, 0.3903, 0.5292, 0.4024, 0.5729, 0.2039, 0.7718, 0.7815, 0.1198, 0.8961, 0.1195, 0.8961, 0.1197, 0.7815, 0.12, 0.7027, 0.9201, 0.6972, 0.9201, 0.6972, 0.7426, 0.7027, 0.7426, 0.7377, 0.4862, 0.8309, 0.4671, 0.8326, 0.4707, 0.7536, 0.521, 0.7027, 0.5463, 0.6972, 0.5463, 0.6972, 0.3611, 0.7027, 0.3611, 0.7815, 0.1202, 0.8961, 0.1199, 0.8961, 0.1201, 0.7815, 0.1204, 0.9367, 0.7463, 0.819, 0.7174, 0.819, 0.7172, 0.9365, 0.7016, 0.4709, 0.5306, 0.6853, 0.7456, 0.6141, 0.8525, 0.4708, 0.5308, 0.2039, 0.7718, 0.4024, 0.5729, 0.4247, 0.6064, 0.2921, 0.9041, 0.7815, 0.12, 0.8961, 0.1197, 0.8961, 0.1199, 0.7815, 0.1202, 0.7027, 0.7426, 0.6972, 0.7426, 0.6972, 0.5463, 0.7027, 0.5463, 0.4073, 0.9756, 0.4539, 0.6245, 0.4854, 0.6245, 0.532, 0.9756, 0.9075, 0.7707, 0.8295, 0.7705, 0.8293, 0.7679, 0.9073, 0.7677, 0.783, 0.5475, 0.8356, 0.4735, 0.8395, 0.4749, 0.8213, 0.5618, 0.4708, 0.5308, 0.6141, 0.8525, 0.521, 0.9103, 0.4707, 0.5309, 0.9076, 0.7744, 0.8296, 0.7739, 0.8295, 0.7705, 0.9075, 0.7707, 0.2921, 0.9041, 0.4247, 0.6064, 0.4539, 0.6245, 0.4073, 0.9756, 0.4705, 0.5309, 0.4202, 0.9103, 0.3271, 0.8525, 0.4704, 0.5308, 0.7815, 0.1204, 0.8961, 0.1201, 0.8961, 0.1203, 0.7814, 0.1206, 0.7027, 0.3611, 0.6972, 0.3611, 0.6972, 0.2153, 0.7027, 0.2153, 0.8213, 0.5618, 0.8395, 0.4749, 0.8438, 0.4749, 0.8629, 0.5617, 0.9325, 0.6569, 0.8187, 0.6335, 0.8187, 0.6333, 0.9324, 0.612, 0.4707, 0.5309, 0.521, 0.9103, 0.4202, 0.9103, 0.4705, 0.5309, 0.9012, 0.5472, 0.8478, 0.4734, 0.8508, 0.4707, 0.9305, 0.5205, 0.8188, 0.5656, 0.8965, 0.5654, 0.8964, 0.5685, 0.8186, 0.569, 0.532, 0.9756, 0.4854, 0.6245, 0.5145, 0.6064, 0.6472, 0.9041, 0.7373, 0.3723, 0.8521, 0.372, 0.8521, 0.3722, 0.7373, 0.3725, 0.6701, 0.2153, 0.6755, 0.2153, 0.6755, 0.3969, 0.6701, 0.3969, 0.8629, 0.5617, 0.8438, 0.4749, 0.8478, 0.4734, 0.9012, 0.5472, 0.6988, 0.5003, 0.6754, 0.6866, 0.6988, 0.7529, 0.6912, 0.7474, 0.6737, 0.6963, 0.6961, 0.5, 0.03266, 0.4596, 0.4175, 0.524, 0.5105, 0.5493, 0.5179, 0.4785, 0.5288, 0.4583, 0.5197, 0.5626, 0.9345, 0.7016, 0.8189, 0.6849, 0.8189, 0.6847, 0.9343, 0.6569, 0.4704, 0.5308, 0.3271, 0.8525, 0.2558, 0.7456, 0.4703, 0.5307, 0.8186, 0.569, 0.8964, 0.5685, 0.8964, 0.572, 0.8186, 0.5729, 0.6472, 0.9041, 0.5145, 0.6064, 0.5369, 0.5729, 0.7354, 0.7718, 0.7373, 0.3725, 0.8521, 0.3722, 0.8521, 0.3724, 0.7373, 0.3727, 0.6701, 0.3969, 0.6755, 0.3969, 0.6755, 0.5934, 0.6701, 0.5934, 0.6486, 0.5003, 0.6251, 0.6866, 0.6486, 0.7529, 0.641, 0.7474, 0.6234, 0.6963, 0.6458, 0.5, 0.03235, 0.3554, 0.4172, 0.4197, 0.5102, 0.445, 0.5175, 0.3742, 0.5285, 0.3541, 0.5194, 0.4584, 0.6573, 0.1461, 0.6573, 0.146, 0.7715, 0.1457, 0.7715, 0.1458, 0.2254, 0.9176, 0.09967, 0.782, 0.3827, 0.5782, 0.4145, 0.6124, 0.4702, 0.5065, 0.4701, 0.5068, 0.01243, 0.4126, 0.08219, 0.2385, 0.8293, 0.7679, 0.8293, 0.7642, 0.9075, 0.7637, 0.9074, 0.767, 0.3896, 0.9909, 0.2254, 0.9176, 0.4145, 0.6124, 0.456, 0.631, 0.6573, 0.1464, 0.6573, 0.1461, 0.7715, 0.1458, 0.7715, 0.1461, 0.6538, 0.5358, 0.6538, 0.3543, 0.6592, 0.3543, 0.6592, 0.5358, 0.5446, 0.4137, 0.5739, 0.3869, 0.6269, 0.4579, 0.6239, 0.4606, 0.09967, 0.782, 0.03164, 0.6049, 0.3654, 0.5333, 0.3827, 0.5782, 0.6538, 0.3543, 0.6538, 0.2153, 0.6592, 0.2153, 0.6592, 0.3543, 0.5739, 0.3869, 0.6122, 0.3723, 0.6308, 0.4564, 0.6269, 0.4579, 0.7853, 0.255, 0.7854, 0.2998, 0.6577, 0.2769, 0.6577, 0.2767, 0.4701, 0.5068, 0.4701, 0.507, 0.01243, 0.6011, 0.01243, 0.4126, 0.8293, 0.7642, 0.8295, 0.7613, 0.9076, 0.7611, 0.9075, 0.7637, 0.4702, 0.5072, 0.4703, 0.5074, 0.2111, 0.9086, 0.08219, 0.7753, 0.7846, 0.2102, 0.7847, 0.255, 0.6575, 0.2353, 0.6575, 0.2351, 0.7415, 0.3015, 0.7415, 0.3013, 0.8562, 0.301, 0.8562, 0.3012, 0.7027, 0.9201, 0.7027, 0.7426, 0.7081, 0.7426, 0.7081, 0.9201, 0.6122, 0.3723, 0.6538, 0.3722, 0.6351, 0.4563, 0.6308, 0.4564, 0.4701, 0.507, 0.4702, 0.5072, 0.08219, 0.7753, 0.01243, 0.6011, 0.6922, 0.3866, 0.7216, 0.4132, 0.6421, 0.4606, 0.6391, 0.4578, 0.03164, 0.6049, 0.03164, 0.4132, 0.3654, 0.4848, 0.3654, 0.5333, 0.7415, 0.3013, 0.7415, 0.3011, 0.8562, 0.3008, 0.8562, 0.301, 0.7027, 0.7426, 0.7027, 0.5463, 0.7081, 0.5463, 0.7081, 0.7426, 0.6538, 0.3722, 0.6922, 0.3866, 0.6391, 0.4578, 0.6351, 0.4563, 0.7415, 0.3008, 0.7415, 0.3007, 0.8562, 0.3004, 0.8562, 0.3005, 0.09967, 0.2361, 0.2254, 0.1006, 0.4145, 0.4057, 0.3827, 0.44, 0.4703, 0.5074, 0.4705, 0.5075, 0.3795, 0.9807, 0.2111, 0.9086, 0.03164, 0.4132, 0.09967, 0.2361, 0.3827, 0.44, 0.3654, 0.4848, 0.7415, 0.3011, 0.7415, 0.3008, 0.8562, 0.3005, 0.8562, 0.3008, 0.7027, 0.5463, 0.7027, 0.3611, 0.7081, 0.3611, 0.7081, 0.5463, 0.2254, 0.1006, 0.3896, 0.02725, 0.456, 0.3872, 0.4145, 0.4057, 0.7027, 0.3611, 0.7027, 0.2153, 0.7081, 0.2153, 0.7081, 0.3611, 0.7216, 0.4132, 0.7375, 0.4481, 0.6437, 0.4642, 0.6421, 0.4606, 0.6558, 0.1659, 0.6559, 0.2106, 0.5318, 0.1932, 0.5318, 0.1929, 0.4705, 0.5075, 0.4707, 0.5075, 0.5618, 0.9807, 0.3795, 0.9807, 0.9054, 0.2547, 0.9056, 0.2995, 0.7854, 0.2817, 0.7854, 0.2815, 0.7376, 0.4859, 0.7218, 0.5209, 0.6421, 0.4717, 0.6438, 0.4681, 0.7814, 0.1182, 0.7814, 0.118, 0.8963, 0.1177, 0.8963, 0.1179, 0.6809, 0.2153, 0.6809, 0.3969, 0.6755, 0.3969, 0.6755, 0.2153, 0.7375, 0.4481, 0.7376, 0.4859, 0.6438, 0.4681, 0.6437, 0.4642, 0.4707, 0.5075, 0.471, 0.5074, 0.7302, 0.9086, 0.5618, 0.9807, 0.6809, 0.5934, 0.6809, 0.7749, 0.6755, 0.7749, 0.6755, 0.5934, 0.471, 0.5074, 0.4711, 0.5072, 0.8591, 0.7753, 0.7302, 0.9086, 0.3896, 0.02725, 0.5674, 0.02725, 0.501, 0.3872, 0.456, 0.3872, 0.7814, 0.118, 0.7814, 0.1178, 0.8963, 0.1175, 0.8963, 0.1177, 0.6809, 0.3969, 0.6809, 0.5934, 0.6755, 0.5934, 0.6755, 0.3969, 0.7316, 0.1006, 0.8573, 0.2361, 0.5744, 0.44, 0.5425, 0.4057, 0.7218, 0.5209, 0.6925, 0.5477, 0.6391, 0.4744, 0.6421, 0.4717, 0.4711, 0.5072, 0.4712, 0.507, 0.9289, 0.6011, 0.8591, 0.7753, 0.5674, 0.02725, 0.7316, 0.1006, 0.5425, 0.4057, 0.501, 0.3872, 0.7814, 0.1178, 0.7814, 0.1176, 0.8963, 0.1173, 0.8963, 0.1175, 0.4712, 0.5068, 0.4711, 0.5066, 0.8591, 0.2385, 0.9289, 0.4126, 0.7814, 0.1176, 0.7815, 0.1174, 0.8963, 0.1171, 0.8963, 0.1173, 0.6809, 0.7749, 0.6809, 0.9139, 0.6755, 0.9139, 0.6755, 0.7749, 0.6925, 0.5477, 0.6542, 0.5623, 0.6352, 0.4759, 0.6391, 0.4744, 0.8992, 0.1203, 0.8993, 0.1651, 0.7815, 0.1443, 0.7815, 0.144, 0.4712, 0.507, 0.4712, 0.5068, 0.9289, 0.4126, 0.9289, 0.6011, 0.6127, 0.5624, 0.5743, 0.548, 0.6269, 0.4745, 0.6309, 0.476, 0.8573, 0.2361, 0.9254, 0.4132, 0.5916, 0.4848, 0.5744, 0.44, 0.896, 0.1163, 0.896, 0.1165, 0.7814, 0.1168, 0.7814, 0.1166, 0.6918, 0.2153, 0.6918, 0.3928, 0.6864, 0.3928, 0.6864, 0.2153, 0.6542, 0.5623, 0.6127, 0.5624, 0.6309, 0.476, 0.6352, 0.4759, 0.6918, 0.5891, 0.6918, 0.7742, 0.6864, 0.7742, 0.6864, 0.5891, 0.896, 0.1167, 0.896, 0.117, 0.7814, 0.1173, 0.7814, 0.117, 0.9054, 0.3267, 0.9055, 0.3716, 0.787, 0.3469, 0.787, 0.3466, 0.4711, 0.5066, 0.471, 0.5064, 0.7302, 0.1052, 0.8591, 0.2385, 0.9254, 0.4132, 0.9254, 0.6049, 0.5916, 0.5333, 0.5916, 0.4848, 0.896, 0.1165, 0.896, 0.1167, 0.7814, 0.117, 0.7814, 0.1168, 0.6918, 0.3928, 0.6918, 0.5891, 0.6864, 0.5891, 0.6864, 0.3928, 0.8573, 0.782, 0.7316, 0.9176, 0.5426, 0.6124, 0.5744, 0.5781, 0.5317, 0.1496, 0.5319, 0.1466, 0.6099, 0.1464, 0.6098, 0.1491, 0.5743, 0.548, 0.5448, 0.5214, 0.6239, 0.4717, 0.6269, 0.4745, 0.471, 0.5064, 0.4708, 0.5063, 0.5618, 0.03303, 0.7302, 0.1052, 0.5317, 0.1534, 0.5317, 0.1496, 0.6098, 0.1491, 0.6097, 0.1525, 0.9254, 0.6049, 0.8573, 0.782, 0.5744, 0.5781, 0.5916, 0.5333, 0.4705, 0.5063, 0.4703, 0.5064, 0.2111, 0.1052, 0.3795, 0.03303, 0.896, 0.117, 0.896, 0.1171, 0.7815, 0.1174, 0.7814, 0.1173, 0.6918, 0.7742, 0.6918, 0.9201, 0.6864, 0.9201, 0.6864, 0.7742, 0.5448, 0.5214, 0.5289, 0.4865, 0.6222, 0.4681, 0.6239, 0.4717, 0.9034, 0.1651, 0.9035, 0.2099, 0.7816, 0.1833, 0.7816, 0.183, 0.4708, 0.5063, 0.4705, 0.5063, 0.3795, 0.03303, 0.5618, 0.03303, 0.5288, 0.4487, 0.5446, 0.4137, 0.6239, 0.4606, 0.6222, 0.4642, 0.8967, 0.5727, 0.8968, 0.5762, 0.8186, 0.5761, 0.8186, 0.5729, 0.7316, 0.9176, 0.5674, 0.9909, 0.501, 0.631, 0.5426, 0.6124, 0.7415, 0.3004, 0.7415, 0.3002, 0.8558, 0.2999, 0.8557, 0.3001, 0.6646, 0.5934, 0.6646, 0.4118, 0.6701, 0.4118, 0.6701, 0.5934, 0.5289, 0.4865, 0.5288, 0.4487, 0.6222, 0.4642, 0.6222, 0.4681, 0.6234, 0.7526, 0.6207, 0.7529, 0.5983, 0.5566, 0.6158, 0.5055, 0.6234, 0.5, 0.6, 0.5663, 0.03224, 0.3196, 0.5254, 0.2496, 0.5257, 0.3541, 0.5165, 0.3333, 0.5152, 0.2622, 0.4205, 0.2812, 0.6575, 0.2106, 0.6576, 0.2554, 0.5319, 0.2297, 0.5319, 0.2295, 0.4703, 0.5064, 0.4702, 0.5065, 0.08218, 0.2385, 0.2111, 0.1052, 0.8968, 0.5762, 0.8968, 0.5801, 0.8186, 0.5796, 0.8186, 0.5761, 0.5674, 0.9909, 0.3896, 0.9909, 0.456, 0.631, 0.501, 0.631, 0.7415, 0.3002, 0.7415, 0.2999, 0.8558, 0.2997, 0.8558, 0.2999, 0.6646, 0.4118, 0.6646, 0.2153, 0.6701, 0.2153, 0.6701, 0.4118, 0.03409, 0.9327, 0.03409, 0.9327, 0.03409, 0.9327, 0.03409, 0.9327, 0.03409, 0.9327, 0.03409, 0.9327, 0.03409, 0.9327, 0.03409, 0.9327, 0.03409, 0.9327, 0.03409, 0.9327, 0.03409, 0.9327, 0.03409, 0.9327, 0.03409, 0.9327, 0.03409, 0.9327, 0.03409, 0.9327, 0.03409, 0.9327, 0.03409, 0.9327, 0.03409, 0.9327, 0.03409, 0.9327, 0.03409, 0.9327, 0.03409, 0.9327, 0.03409, 0.9327, 0.03409, 0.9327, 0.03409, 0.9327, 0.03409, 0.9327, 0.03409, 0.9327, 0.03409, 0.9327, 0.03409, 0.9327, 0.03409, 0.9327, 0.03409, 0.9327, 0.03409, 0.9327, 0.03409, 0.9327, 0.03409, 0.9327, 0.03409, 0.9327, 0.03409, 0.9327, 0.03409, 0.9327, 0.03409, 0.9327, 0.03409, 0.9327, 0.03409, 0.9327, 0.03409, 0.9327, 0.03409, 0.9327, 0.03409, 0.9327, 0.03409, 0.9327, 0.03409, 0.9327, 0.03409, 0.9327, 0.03409, 0.9327, 0.03409, 0.9327, 0.03409, 0.9327, 0.03409, 0.9327, 0.03409, 0.9327, 0.03409, 0.9327, 0.03409, 0.9327, 0.03409, 0.9327, 0.03409, 0.9327, 0.03409, 0.9327, 0.03409, 0.9327, 0.03409, 0.9327, 0.03409, 0.9327, 0.03409, 0.9327, 0.03409, 0.9327, 0.03409, 0.9327, 0.03409, 0.9327, 0.03409, 0.9327, 0.03409, 0.9327, 0.03409, 0.9327, 0.03409, 0.9327, 0.03409, 0.9327, 0.03409, 0.9327, 0.03409, 0.9327, 0.03409, 0.9327, 0.03409, 0.9327, 0.03409, 0.9327, 0.03409, 0.9327, 0.03409, 0.9327, 0.03409, 0.9327, 0.03409, 0.9327, 0.03409, 0.9327, 0.03409, 0.9327, 0.03409, 0.9327, 0.03409, 0.9327, 0.03409, 0.9327, 0.03409, 0.9327, 0.03409, 0.9327, 0.03409, 0.9327, 0.03409, 0.9327, 0.03409, 0.9327, 0.03409, 0.9327, 0.03409, 0.9327, 0.03409, 0.9327, 0.03409, 0.9327, 0.03409, 0.9327, 0.03409, 0.9327, 0.03409, 0.9327, 0.03409, 0.9327, 0.03409, 0.9327, 0.03409, 0.9327, 0.03409, 0.9327, 0.03409, 0.9327, 0.03409, 0.9327, 0.03409, 0.9327, 0.03409, 0.9327, 0.03409, 0.9327, 0.03409, 0.9327, 0.03409, 0.9327, 0.03409, 0.9327, 0.03409, 0.9327, 0.03409, 0.9327, 0.03409, 0.9327, 0.03409, 0.9327, 0.03409, 0.9327, 0.03409, 0.9327, 0.03409, 0.9327, 0.03409, 0.9327, 0.03409, 0.9327, 0.03409, 0.9327, 0.03409, 0.9327, 0.03409, 0.9327, 0.03409, 0.9327, 0.03409, 0.9327, 0.03409, 0.9327, 0.03409, 0.9327, 0.03409, 0.9327, 0.03409, 0.9327, 0.03409, 0.9327, 0.03409, 0.9327, 0.03409, 0.9327, 0.03409, 0.9327, 0.03409, 0.9327, 0.03409, 0.9327, 0.03409, 0.9327, 0.03409, 0.9327, 0.03409, 0.9327, 0.03409, 0.9327, 0.03409, 0.9327, 0.03409, 0.9327, 0.03409, 0.9327, 0.03409, 0.9327, 0.03409, 0.9327, 0.03409, 0.9327, 0.03409, 0.9327, 0.03409, 0.9327, 0.03409, 0.9327, 0.03409, 0.9327, 0.03409, 0.9327, 0.03409, 0.9327, 0.03409, 0.9327, 0.03409, 0.9327, 0.03409, 0.9327, 0.03409, 0.9327, 0.03409, 0.9327, 0.03409, 0.9327, 0.03409, 0.9327, 0.03409, 0.9327, 0.03409, 0.9327, 0.03409, 0.9327, 0.03409, 0.9327, 0.03409, 0.9327, 0.03409, 0.9327, 0.03409, 0.9327, 0.03409, 0.9327, 0.03409, 0.9327, 0.03409, 0.9327, 0.03409, 0.9327, 0.03409, 0.9327, 0.03409, 0.9327, 0.03409, 0.9327, 0.03409, 0.9327, 0.03409, 0.9327, 0.03409, 0.9327, 0.03409, 0.9327, 0.03409, 0.9327, 0.03409, 0.9327, 0.03409, 0.9327, 0.03409, 0.9327, 0.03409, 0.9327, 0.03409, 0.9327, 0.03409, 0.9327, 0.03409, 0.9327, 0.03409, 0.9327, 0.03409, 0.9327, 0.03409, 0.9327, 0.03409, 0.9327, 0.03409, 0.9327, 0.03409, 0.9327, 0.03409, 0.9327, 0.03409, 0.9327, 0.03409, 0.9327, 0.03409, 0.9327, 0.03409, 0.9327, 0.03409, 0.9327, 0.03409, 0.9327, 0.03409, 0.9327, 0.03409, 0.9327, 0.03409, 0.9327, 0.03409, 0.9327, 0.03409, 0.9327, 0.03409, 0.9327, 0.03409, 0.9327, 0.03409, 0.9327, 0.03409, 0.9327, 0.03409, 0.9327, 0.03409, 0.9327, 0.03409, 0.9327, 0.03409, 0.9327, 0.03409, 0.9327, 0.03409, 0.9327, 0.03409, 0.9327, 0.03409, 0.9327, 0.03409, 0.9327, 0.03409, 0.9327, 0.03409, 0.9327, 0.03409, 0.9327, 0.03409, 0.9327, 0.03409, 0.9327, 0.03409, 0.9327, 0.03409, 0.9327, 0.03409, 0.9327, 0.03409, 0.9327, 0.03409, 0.9327, 0.03409, 0.9327, 0.03409, 0.9327, 0.03409, 0.9327, 0.03409, 0.9327, 0.03409, 0.9327, 0.03409, 0.9327, 0.03409, 0.9327, 0.03409, 0.9327, 0.03409, 0.9327, 0.6573, 0.1659, 0.658, 0.1595, 0.7616, 0.1592, 0.761, 0.1657, 0.5317, 0.1534, 0.5451, 0.1534, 0.5457, 0.1583, 0.5324, 0.1598, 0.6243, 0.1531, 0.6249, 0.158, 0.5457, 0.1583, 0.5451, 0.1534, 0.7499, 0.1529, 0.7612, 0.1592, 0.6573, 0.1595, 0.6708, 0.1531, 0.6355, 0.1595, 0.6244, 0.166, 0.5453, 0.1662, 0.5317, 0.1598])
me_cube.materials.append(mat_steel)
me_cube.materials.append(mat_redparasol)
me_cube.use_remesh_preserve_volume = False
me_cube.use_remesh_preserve_attributes = False
me_cube.use_mirror_vertex_groups = False
me_cube.update()

# ---- objects
ob_cube = bpy.data.objects.new('Cube', me_cube)

# ---- transforms, parenting, visibility, modifiers, constraints
ob_cube.location = (0.0, 0.0, 0.0)
ob_cube.scale = (0.1712, 0.1712, 0.1712)
ob_cube.lineart.crease_threshold = 0.0

# ---- collection membership
col_collection_1.objects.link(ob_cube)

# ---- scene / render settings (as saved in the file)
scene.frame_start = 1; scene.frame_end = 250; scene.frame_set(1)
scene.render.engine = 'BLENDER_EEVEE_NEXT'
scene.render.resolution_percentage = 50
scene.render.dither_intensity = 0.0
scene.cycles.use_denoising = False
scene.cycles.samples = 128
scene.cycles.sampling_pattern = 'TABULATED_SOBOL'
scene.cycles.use_adaptive_sampling = False
scene.cycles.use_light_tree = False
scene.cycles.blur_glossy = 0.0
scene.cycles.sample_clamp_indirect = 0.0
scene.view_settings.view_transform = 'Standard'
bpy.context.view_layer.update()

# ---- added for rendering (the .blend has no active camera and no usable light): camera, sun
cam_auto = bpy.data.cameras.new('AutoCamera')
cam_auto.lens = 50.0
cam_auto.sensor_width = 36.0
cam_auto.clip_end = 1000.0
ob_auto_camera = bpy.data.objects.new('AutoCamera', cam_auto)
scene.collection.objects.link(ob_auto_camera)
ob_auto_camera.location = (15.0678, -14.9155, 16.7156)
ob_auto_camera.rotation_euler = (1.09748, -7.21219e-08, 0.694738)
scene.camera = ob_auto_camera
light_auto_sun = bpy.data.lights.new('AutoSun', 'SUN')
light_auto_sun.energy = 3.0
light_auto_sun.angle = 0.0523599
ob_auto_sun = bpy.data.objects.new('AutoSun', light_auto_sun)
scene.collection.objects.link(ob_auto_sun)
ob_auto_sun.rotation_euler = (0.872665, 0.174533, 0.523599)
bpy.context.view_layer.update()
